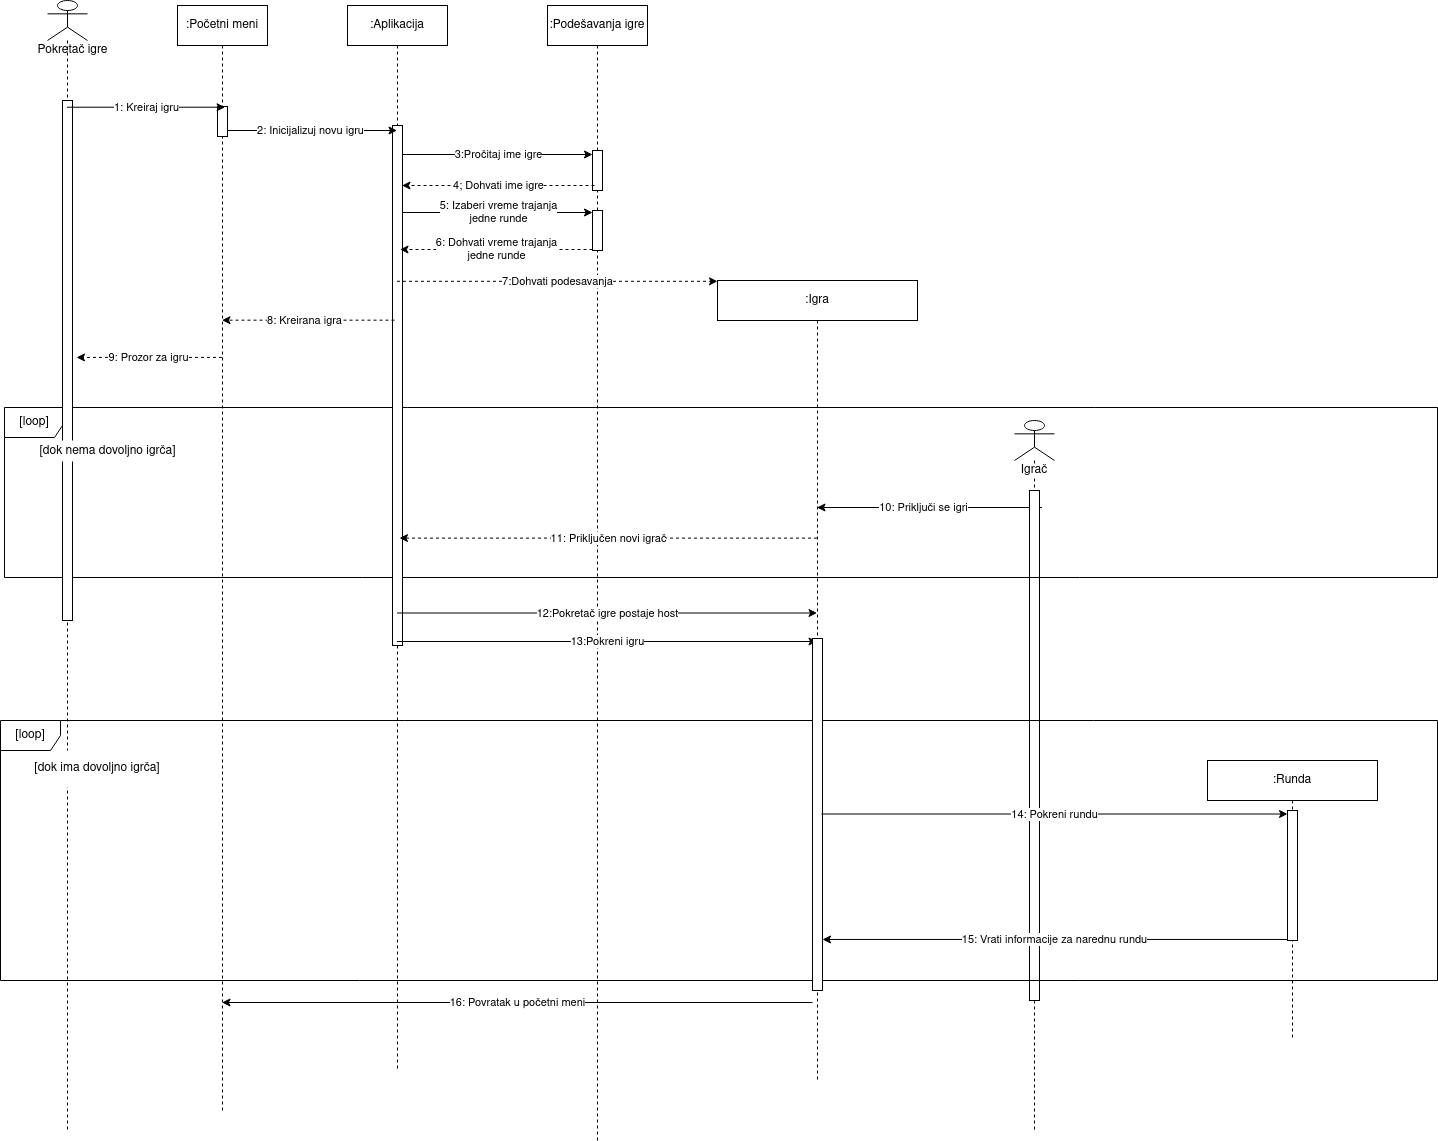

The diagram above was exported from draw.io. Its source (the exported page's mxGraphModel, read from the mxfile embedded in the PNG):
<mxGraphModel dx="808" dy="481" grid="1" gridSize="10" guides="1" tooltips="1" connect="1" arrows="1" fold="1" page="1" pageScale="1" pageWidth="850" pageHeight="1100" math="0" shadow="0">
  <root>
    <mxCell id="0" />
    <mxCell id="1" parent="0" />
    <mxCell id="HRjdHln6-6atgU92fi8D-7" value="&lt;span style=&quot;background-color: rgb(255 , 255 , 255)&quot;&gt;Igrač&lt;/span&gt;" style="shape=umlLifeline;participant=umlActor;perimeter=lifelinePerimeter;whiteSpace=wrap;html=1;container=1;collapsible=0;recursiveResize=0;verticalAlign=top;spacingTop=36;outlineConnect=0;" parent="1" vertex="1">
      <mxGeometry x="1016.99" y="450" width="40" height="710" as="geometry" />
    </mxCell>
    <mxCell id="HRjdHln6-6atgU92fi8D-11" value="" style="html=1;points=[];perimeter=orthogonalPerimeter;" parent="1" vertex="1">
      <mxGeometry x="1031.99" y="520" width="10" height="510" as="geometry" />
    </mxCell>
    <mxCell id="TZ4oYaFkpFQLlRB6NZ0C-14" value="[loop]" style="shape=umlFrame;whiteSpace=wrap;html=1;" parent="1" vertex="1">
      <mxGeometry x="7" y="437" width="1433" height="170" as="geometry" />
    </mxCell>
    <mxCell id="_-4SU93jd4tfcUrohgLC-17" value=":Početni meni" style="shape=umlLifeline;perimeter=lifelinePerimeter;whiteSpace=wrap;html=1;container=0;collapsible=0;recursiveResize=0;outlineConnect=0;" parent="1" vertex="1">
      <mxGeometry x="180" y="35" width="90" height="1105" as="geometry" />
    </mxCell>
    <mxCell id="_-4SU93jd4tfcUrohgLC-25" value=":Aplikacija" style="shape=umlLifeline;perimeter=lifelinePerimeter;whiteSpace=wrap;html=1;container=1;collapsible=0;recursiveResize=0;outlineConnect=0;" parent="1" vertex="1">
      <mxGeometry x="350" y="35" width="100" height="1065" as="geometry" />
    </mxCell>
    <mxCell id="_-4SU93jd4tfcUrohgLC-26" value="" style="html=1;points=[];perimeter=orthogonalPerimeter;" parent="_-4SU93jd4tfcUrohgLC-25" vertex="1">
      <mxGeometry x="45" y="120" width="10" height="520" as="geometry" />
    </mxCell>
    <mxCell id="FFGiDohbAl7Qqo7oBYzb-2" value="16: Povratak u početni meni" style="endArrow=classic;html=1;rounded=0;" parent="_-4SU93jd4tfcUrohgLC-25" target="_-4SU93jd4tfcUrohgLC-17" edge="1">
      <mxGeometry width="50" height="50" relative="1" as="geometry">
        <mxPoint x="465" y="997" as="sourcePoint" />
        <mxPoint x="-130" y="997" as="targetPoint" />
      </mxGeometry>
    </mxCell>
    <mxCell id="_-4SU93jd4tfcUrohgLC-27" value=":Igra" style="shape=umlLifeline;perimeter=lifelinePerimeter;whiteSpace=wrap;html=1;container=1;collapsible=0;recursiveResize=0;outlineConnect=0;size=40;" parent="1" vertex="1">
      <mxGeometry x="720" y="310" width="200" height="800" as="geometry" />
    </mxCell>
    <mxCell id="_-4SU93jd4tfcUrohgLC-30" value="&lt;div&gt;2: Inicijalizuj novu igru&lt;/div&gt;" style="endArrow=classic;html=1;rounded=0;" parent="1" source="_-4SU93jd4tfcUrohgLC-17" target="_-4SU93jd4tfcUrohgLC-25" edge="1">
      <mxGeometry width="50" height="50" relative="1" as="geometry">
        <mxPoint x="230" y="250" as="sourcePoint" />
        <mxPoint x="280" y="200" as="targetPoint" />
        <Array as="points">
          <mxPoint x="300" y="160" />
        </Array>
      </mxGeometry>
    </mxCell>
    <mxCell id="_-4SU93jd4tfcUrohgLC-32" value=":Podešavanja igre" style="shape=umlLifeline;perimeter=lifelinePerimeter;whiteSpace=wrap;html=1;container=1;collapsible=0;recursiveResize=0;outlineConnect=0;" parent="1" vertex="1">
      <mxGeometry x="550" y="35" width="100" height="1135" as="geometry" />
    </mxCell>
    <mxCell id="_-4SU93jd4tfcUrohgLC-33" value="" style="html=1;points=[];perimeter=orthogonalPerimeter;" parent="_-4SU93jd4tfcUrohgLC-32" vertex="1">
      <mxGeometry x="45" y="205" width="10" height="40" as="geometry" />
    </mxCell>
    <mxCell id="HRjdHln6-6atgU92fi8D-22" value="&lt;div&gt;6: Dohvati vreme trajanja&lt;/div&gt;&lt;div&gt;jedne runde&lt;br&gt;&lt;/div&gt;" style="endArrow=classic;html=1;rounded=0;jumpStyle=arc;exitX=-0.3;exitY=1.025;exitDx=0;exitDy=0;exitPerimeter=0;dashed=1;" parent="_-4SU93jd4tfcUrohgLC-32" edge="1">
      <mxGeometry width="50" height="50" relative="1" as="geometry">
        <mxPoint x="45" y="244" as="sourcePoint" />
        <mxPoint x="-147.5" y="244" as="targetPoint" />
      </mxGeometry>
    </mxCell>
    <mxCell id="_-4SU93jd4tfcUrohgLC-31" value="&lt;div&gt;5: Izaberi vreme trajanja&lt;/div&gt;&lt;div&gt;jedne runde&lt;br&gt;&lt;/div&gt;" style="endArrow=classic;html=1;rounded=0;" parent="_-4SU93jd4tfcUrohgLC-32" edge="1">
      <mxGeometry width="50" height="50" relative="1" as="geometry">
        <mxPoint x="-144.5" y="207" as="sourcePoint" />
        <mxPoint x="45" y="207" as="targetPoint" />
        <Array as="points" />
      </mxGeometry>
    </mxCell>
    <mxCell id="vl6WzdrjVNMAIZWl8f5B-14" value="" style="html=1;points=[];perimeter=orthogonalPerimeter;" parent="_-4SU93jd4tfcUrohgLC-32" vertex="1">
      <mxGeometry x="45" y="145" width="10" height="40" as="geometry" />
    </mxCell>
    <mxCell id="TZ4oYaFkpFQLlRB6NZ0C-7" value="" style="endArrow=classic;html=1;rounded=0;dashed=1;exitX=0.2;exitY=0.184;exitDx=0;exitDy=0;exitPerimeter=0;" parent="1" edge="1">
      <mxGeometry width="50" height="50" relative="1" as="geometry">
        <mxPoint x="397" y="349.68000000000006" as="sourcePoint" />
        <mxPoint x="224.5" y="349.68000000000006" as="targetPoint" />
      </mxGeometry>
    </mxCell>
    <mxCell id="TZ4oYaFkpFQLlRB6NZ0C-8" value="8: Kreirana igra" style="edgeLabel;html=1;align=center;verticalAlign=middle;resizable=0;points=[];" parent="TZ4oYaFkpFQLlRB6NZ0C-7" vertex="1" connectable="0">
      <mxGeometry x="0.2815" y="-1" relative="1" as="geometry">
        <mxPoint x="20" y="1" as="offset" />
      </mxGeometry>
    </mxCell>
    <mxCell id="TZ4oYaFkpFQLlRB6NZ0C-9" value="7:Dohvati podesavanja" style="endArrow=classic;html=1;rounded=0;entryX=0;entryY=0.001;entryDx=0;entryDy=0;entryPerimeter=0;dashed=1;" parent="1" source="_-4SU93jd4tfcUrohgLC-25" target="_-4SU93jd4tfcUrohgLC-27" edge="1">
      <mxGeometry width="50" height="50" relative="1" as="geometry">
        <mxPoint x="380" y="284.9" as="sourcePoint" />
        <mxPoint x="690" y="285" as="targetPoint" />
      </mxGeometry>
    </mxCell>
    <mxCell id="TZ4oYaFkpFQLlRB6NZ0C-11" value="" style="endArrow=classic;html=1;rounded=0;dashed=1;entryX=1.4;entryY=0.21;entryDx=0;entryDy=0;entryPerimeter=0;" parent="1" edge="1">
      <mxGeometry width="50" height="50" relative="1" as="geometry">
        <mxPoint x="224.5" y="386.9000000000001" as="sourcePoint" />
        <mxPoint x="79" y="386.9000000000001" as="targetPoint" />
      </mxGeometry>
    </mxCell>
    <mxCell id="TZ4oYaFkpFQLlRB6NZ0C-12" value="9: Prozor za igru" style="edgeLabel;html=1;align=center;verticalAlign=middle;resizable=0;points=[];" parent="TZ4oYaFkpFQLlRB6NZ0C-11" vertex="1" connectable="0">
      <mxGeometry x="0.2815" y="-1" relative="1" as="geometry">
        <mxPoint x="19" y="1" as="offset" />
      </mxGeometry>
    </mxCell>
    <mxCell id="_-4SU93jd4tfcUrohgLC-12" value="" style="shape=umlLifeline;participant=umlActor;perimeter=lifelinePerimeter;whiteSpace=wrap;html=1;container=1;collapsible=0;recursiveResize=0;verticalAlign=top;spacingTop=36;outlineConnect=0;" parent="1" vertex="1">
      <mxGeometry x="50" y="30" width="40" height="1130" as="geometry" />
    </mxCell>
    <mxCell id="TZ4oYaFkpFQLlRB6NZ0C-2" value="" style="html=1;points=[];perimeter=orthogonalPerimeter;verticalAlign=bottom;" parent="_-4SU93jd4tfcUrohgLC-12" vertex="1">
      <mxGeometry x="15" y="100" width="10" height="520" as="geometry" />
    </mxCell>
    <mxCell id="_-4SU93jd4tfcUrohgLC-13" value="Pokretač igre" style="text;html=1;resizable=0;autosize=1;align=center;verticalAlign=middle;points=[];fillColor=none;strokeColor=none;rounded=0;" parent="_-4SU93jd4tfcUrohgLC-12" vertex="1">
      <mxGeometry x="-20" y="40" width="90" height="20" as="geometry" />
    </mxCell>
    <mxCell id="_-4SU93jd4tfcUrohgLC-18" value="" style="html=1;points=[];perimeter=orthogonalPerimeter;" parent="1" vertex="1">
      <mxGeometry x="220" y="136" width="10" height="30" as="geometry" />
    </mxCell>
    <mxCell id="HRjdHln6-6atgU92fi8D-10" value="10: Priključi se igri" style="endArrow=classic;html=1;rounded=0;jumpStyle=arc;startArrow=none;" parent="1" source="HRjdHln6-6atgU92fi8D-11" edge="1">
      <mxGeometry x="34.99684210526315" y="107" width="50" height="50" as="geometry">
        <mxPoint x="1044.4868421052633" y="537" as="sourcePoint" />
        <mxPoint x="819.5" y="537" as="targetPoint" />
      </mxGeometry>
    </mxCell>
    <mxCell id="TZ4oYaFkpFQLlRB6NZ0C-24" value=":Runda" style="shape=umlLifeline;perimeter=lifelinePerimeter;whiteSpace=wrap;html=1;container=0;collapsible=0;recursiveResize=0;outlineConnect=0;size=40;" parent="1" vertex="1">
      <mxGeometry x="1210" y="790" width="170" height="280" as="geometry" />
    </mxCell>
    <mxCell id="TZ4oYaFkpFQLlRB6NZ0C-18" value="[dok nema dovoljno igrča]" style="text;html=1;align=center;verticalAlign=middle;whiteSpace=wrap;rounded=0;fillColor=default;" parent="1" vertex="1">
      <mxGeometry x="19.99743293718184" y="470" width="180.90096774193555" height="21" as="geometry" />
    </mxCell>
    <mxCell id="HRjdHln6-6atgU92fi8D-21" value="1: Kreiraj igru" style="endArrow=classic;html=1;rounded=0;jumpStyle=arc;entryX=0.757;entryY=-0.076;entryDx=0;entryDy=0;entryPerimeter=0;" parent="1" edge="1">
      <mxGeometry width="50" height="50" relative="1" as="geometry">
        <mxPoint x="69.5" y="136.72000000000003" as="sourcePoint" />
        <mxPoint x="227.56999999999994" y="136.72000000000003" as="targetPoint" />
      </mxGeometry>
    </mxCell>
    <mxCell id="HRjdHln6-6atgU92fi8D-23" value="11: Priključen novi igrač" style="endArrow=classic;html=1;rounded=0;dashed=1;jumpStyle=arc;entryX=0.52;entryY=0.215;entryDx=0;entryDy=0;entryPerimeter=0;" parent="1" edge="1">
      <mxGeometry width="50" height="50" relative="1" as="geometry">
        <mxPoint x="819.5" y="567.5999999999999" as="sourcePoint" />
        <mxPoint x="402" y="567.5999999999999" as="targetPoint" />
      </mxGeometry>
    </mxCell>
    <mxCell id="TZ4oYaFkpFQLlRB6NZ0C-23" value="[dok ima dovoljno igrča]" style="text;html=1;align=center;verticalAlign=middle;whiteSpace=wrap;rounded=0;fillColor=default;" parent="1" vertex="1">
      <mxGeometry x="20" y="779.9961796064607" width="160" height="36.84012829032911" as="geometry" />
    </mxCell>
    <mxCell id="TZ4oYaFkpFQLlRB6NZ0C-22" value="[loop]" style="shape=umlFrame;whiteSpace=wrap;html=1;" parent="1" vertex="1">
      <mxGeometry x="3" y="750" width="1437" height="260" as="geometry" />
    </mxCell>
    <mxCell id="HRjdHln6-6atgU92fi8D-28" value="13:Pokreni igru" style="endArrow=classic;html=1;rounded=0;jumpStyle=arc;" parent="1" edge="1">
      <mxGeometry width="50" height="50" relative="1" as="geometry">
        <mxPoint x="399.5" y="671" as="sourcePoint" />
        <mxPoint x="819.5" y="671" as="targetPoint" />
      </mxGeometry>
    </mxCell>
    <mxCell id="HRjdHln6-6atgU92fi8D-29" value="" style="html=1;points=[];perimeter=orthogonalPerimeter;" parent="1" vertex="1">
      <mxGeometry x="815" y="668" width="10" height="352" as="geometry" />
    </mxCell>
    <mxCell id="vl6WzdrjVNMAIZWl8f5B-6" value="12:Pokretač igre postaje host" style="endArrow=classic;html=1;rounded=0;" parent="1" edge="1">
      <mxGeometry width="50" height="50" relative="1" as="geometry">
        <mxPoint x="399.5" y="642.5" as="sourcePoint" />
        <mxPoint x="819.5" y="642.5" as="targetPoint" />
      </mxGeometry>
    </mxCell>
    <mxCell id="vl6WzdrjVNMAIZWl8f5B-9" value="&lt;div&gt;15: Vrati informacije za narednu rundu&lt;/div&gt;" style="endArrow=classic;html=1;rounded=0;exitX=0;exitY=0.992;exitDx=0;exitDy=0;exitPerimeter=0;" parent="1" source="vl6WzdrjVNMAIZWl8f5B-17" target="HRjdHln6-6atgU92fi8D-29" edge="1">
      <mxGeometry width="50" height="50" relative="1" as="geometry">
        <mxPoint x="1290" y="958" as="sourcePoint" />
        <mxPoint x="880" y="870" as="targetPoint" />
      </mxGeometry>
    </mxCell>
    <mxCell id="vl6WzdrjVNMAIZWl8f5B-13" value="" style="endArrow=classic;html=1;rounded=0;entryX=0.799;entryY=0.464;entryDx=0;entryDy=0;entryPerimeter=0;startArrow=none;" parent="1" source="vl6WzdrjVNMAIZWl8f5B-17" edge="1">
      <mxGeometry width="50" height="50" relative="1" as="geometry">
        <mxPoint x="825" y="847.9200000000001" as="sourcePoint" />
        <mxPoint x="1289.3900000000003" y="847.9200000000001" as="targetPoint" />
      </mxGeometry>
    </mxCell>
    <mxCell id="vl6WzdrjVNMAIZWl8f5B-15" value="&lt;div&gt;3:Pročitaj ime igre&lt;br&gt;&lt;/div&gt;" style="endArrow=classic;html=1;rounded=0;" parent="1" edge="1">
      <mxGeometry width="50" height="50" relative="1" as="geometry">
        <mxPoint x="405.5" y="184" as="sourcePoint" />
        <mxPoint x="595" y="184" as="targetPoint" />
        <Array as="points" />
      </mxGeometry>
    </mxCell>
    <mxCell id="vl6WzdrjVNMAIZWl8f5B-16" value="&lt;div&gt;4; Dohvati ime igre&lt;br&gt;&lt;/div&gt;" style="endArrow=classic;html=1;rounded=0;jumpStyle=arc;exitX=-0.3;exitY=1.025;exitDx=0;exitDy=0;exitPerimeter=0;dashed=1;" parent="1" edge="1">
      <mxGeometry width="50" height="50" relative="1" as="geometry">
        <mxPoint x="597" y="215" as="sourcePoint" />
        <mxPoint x="404.5" y="215" as="targetPoint" />
      </mxGeometry>
    </mxCell>
    <mxCell id="vl6WzdrjVNMAIZWl8f5B-17" value="" style="html=1;points=[];perimeter=orthogonalPerimeter;" parent="1" vertex="1">
      <mxGeometry x="1290" y="840" width="10" height="130" as="geometry" />
    </mxCell>
    <mxCell id="vl6WzdrjVNMAIZWl8f5B-19" value="14: Pokreni rundu" style="endArrow=classic;html=1;rounded=0;exitX=0.9;exitY=0.166;exitDx=0;exitDy=0;exitPerimeter=0;" parent="1" edge="1">
      <mxGeometry width="50" height="50" relative="1" as="geometry">
        <mxPoint x="824" y="843.52" as="sourcePoint" />
        <mxPoint x="1290" y="843.52" as="targetPoint" />
      </mxGeometry>
    </mxCell>
    <mxCell id="WsdlIEdLtjn4-JUDKA6d-1" value="" style="endArrow=none;html=1;rounded=0;jumpStyle=arc;" parent="1" target="HRjdHln6-6atgU92fi8D-11" edge="1">
      <mxGeometry x="34.99684210526315" y="107" width="50" height="50" as="geometry">
        <mxPoint x="1044.4868421052633" y="537" as="sourcePoint" />
        <mxPoint x="819.5" y="537" as="targetPoint" />
      </mxGeometry>
    </mxCell>
  </root>
</mxGraphModel>